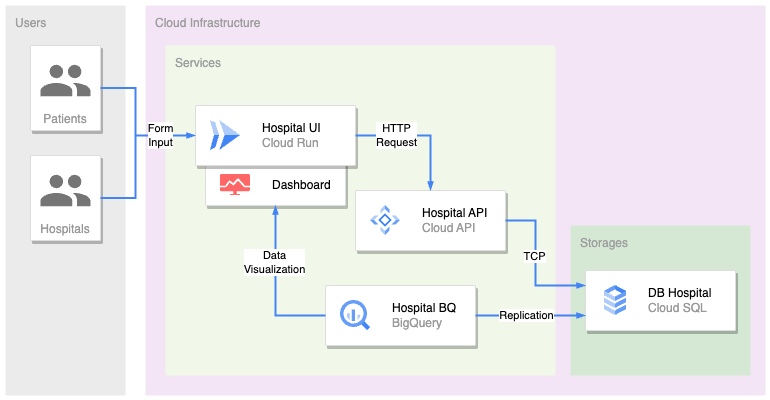

The diagram above was exported from draw.io. Its source (the exported page's mxGraphModel, read from the mxfile embedded in the PNG):
<mxGraphModel dx="899" dy="690" grid="1" gridSize="10" guides="1" tooltips="1" connect="1" arrows="1" fold="1" page="1" pageScale="1" pageWidth="850" pageHeight="1100" math="0" shadow="0">
  <root>
    <mxCell id="0" />
    <mxCell id="1" parent="0" />
    <mxCell id="2" value="Users" style="sketch=0;points=[[0,0,0],[0.25,0,0],[0.5,0,0],[0.75,0,0],[1,0,0],[1,0.25,0],[1,0.5,0],[1,0.75,0],[1,1,0],[0.75,1,0],[0.5,1,0],[0.25,1,0],[0,1,0],[0,0.75,0],[0,0.5,0],[0,0.25,0]];rounded=1;absoluteArcSize=1;arcSize=2;html=1;strokeColor=none;gradientColor=none;shadow=0;dashed=0;fontSize=12;fontColor=#9E9E9E;align=left;verticalAlign=top;spacing=10;spacingTop=-4;whiteSpace=wrap;fillColor=#EBEBEB;" vertex="1" parent="1">
      <mxGeometry x="70" y="260" width="120" height="390" as="geometry" />
    </mxCell>
    <mxCell id="3" value="Cloud Infrastructure" style="sketch=0;points=[[0,0,0],[0.25,0,0],[0.5,0,0],[0.75,0,0],[1,0,0],[1,0.25,0],[1,0.5,0],[1,0.75,0],[1,1,0],[0.75,1,0],[0.5,1,0],[0.25,1,0],[0,1,0],[0,0.75,0],[0,0.5,0],[0,0.25,0]];rounded=1;absoluteArcSize=1;arcSize=2;html=1;strokeColor=none;gradientColor=none;shadow=0;dashed=0;fontSize=12;fontColor=#9E9E9E;align=left;verticalAlign=top;spacing=10;spacingTop=-4;whiteSpace=wrap;fillColor=#F3E5F5;" vertex="1" parent="1">
      <mxGeometry x="210" y="260" width="620" height="390" as="geometry" />
    </mxCell>
    <mxCell id="4" value="Patients" style="strokeColor=#dddddd;shadow=1;strokeWidth=1;rounded=1;absoluteArcSize=1;arcSize=2;labelPosition=center;verticalLabelPosition=middle;align=center;verticalAlign=bottom;spacingLeft=0;fontColor=#999999;fontSize=12;whiteSpace=wrap;spacingBottom=2;html=1;" vertex="1" parent="1">
      <mxGeometry x="95" y="300" width="70" height="85" as="geometry" />
    </mxCell>
    <mxCell id="5" value="" style="sketch=0;dashed=0;connectable=0;html=1;fillColor=#757575;strokeColor=none;shape=mxgraph.gcp2.users;part=1;" vertex="1" parent="4">
      <mxGeometry x="0.5" width="50" height="31.5" relative="1" as="geometry">
        <mxPoint x="-25" y="19.25" as="offset" />
      </mxGeometry>
    </mxCell>
    <mxCell id="6" value="Services" style="sketch=0;points=[[0,0,0],[0.25,0,0],[0.5,0,0],[0.75,0,0],[1,0,0],[1,0.25,0],[1,0.5,0],[1,0.75,0],[1,1,0],[0.75,1,0],[0.5,1,0],[0.25,1,0],[0,1,0],[0,0.75,0],[0,0.5,0],[0,0.25,0]];rounded=1;absoluteArcSize=1;arcSize=2;html=1;strokeColor=none;gradientColor=none;shadow=0;dashed=0;fontSize=12;fontColor=#9E9E9E;align=left;verticalAlign=top;spacing=10;spacingTop=-4;whiteSpace=wrap;fillColor=#F1F8E9;" vertex="1" parent="1">
      <mxGeometry x="230" y="300" width="390" height="330" as="geometry" />
    </mxCell>
    <mxCell id="7" value="" style="strokeColor=#dddddd;shadow=1;strokeWidth=1;rounded=1;absoluteArcSize=1;arcSize=2;" vertex="1" parent="1">
      <mxGeometry x="270" y="410" width="140" height="50" as="geometry" />
    </mxCell>
    <mxCell id="8" value="&lt;font color=&quot;#000000&quot;&gt;Dashboard&lt;br&gt;&lt;/font&gt;" style="editableCssRules=.*;html=1;fontColor=#999999;shape=image;verticalLabelPosition=middle;verticalAlign=middle;labelPosition=right;align=left;spacingLeft=20;part=1;points=[];imageAspect=0;image=data:image/svg+xml,(base64 omitted: 1140 chars);" vertex="1" parent="7">
      <mxGeometry width="30" height="21" relative="1" as="geometry">
        <mxPoint x="15" y="19" as="offset" />
      </mxGeometry>
    </mxCell>
    <mxCell id="9" value="" style="strokeColor=#dddddd;shadow=1;strokeWidth=1;rounded=1;absoluteArcSize=1;arcSize=2;" vertex="1" parent="1">
      <mxGeometry x="420" y="445" width="150" height="60" as="geometry" />
    </mxCell>
    <mxCell id="10" value="&lt;font color=&quot;#000000&quot;&gt;Hospital API&amp;nbsp;&lt;/font&gt;&lt;br&gt;Cloud API" style="editableCssRules=.*;html=1;fontColor=#999999;shape=image;verticalLabelPosition=middle;verticalAlign=middle;labelPosition=right;align=left;spacingLeft=20;part=1;points=[];imageAspect=0;image=data:image/svg+xml,(base64 omitted: 1052 chars);" vertex="1" parent="9">
      <mxGeometry width="30" height="30" relative="1" as="geometry">
        <mxPoint x="15" y="15" as="offset" />
      </mxGeometry>
    </mxCell>
    <mxCell id="11" value="Hospitals" style="strokeColor=#dddddd;shadow=1;strokeWidth=1;rounded=1;absoluteArcSize=1;arcSize=2;labelPosition=center;verticalLabelPosition=middle;align=center;verticalAlign=bottom;spacingLeft=0;fontColor=#999999;fontSize=12;whiteSpace=wrap;spacingBottom=2;html=1;" vertex="1" parent="1">
      <mxGeometry x="95" y="410" width="70" height="85" as="geometry" />
    </mxCell>
    <mxCell id="12" value="" style="sketch=0;dashed=0;connectable=0;html=1;fillColor=#757575;strokeColor=none;shape=mxgraph.gcp2.users;part=1;" vertex="1" parent="11">
      <mxGeometry x="0.5" width="50" height="31.5" relative="1" as="geometry">
        <mxPoint x="-25" y="19.25" as="offset" />
      </mxGeometry>
    </mxCell>
    <mxCell id="13" value="Storages" style="sketch=0;points=[[0,0,0],[0.25,0,0],[0.5,0,0],[0.75,0,0],[1,0,0],[1,0.25,0],[1,0.5,0],[1,0.75,0],[1,1,0],[0.75,1,0],[0.5,1,0],[0.25,1,0],[0,1,0],[0,0.75,0],[0,0.5,0],[0,0.25,0]];rounded=1;absoluteArcSize=1;arcSize=2;html=1;strokeColor=none;shadow=0;dashed=0;fontSize=12;align=left;verticalAlign=top;spacing=10;spacingTop=-4;whiteSpace=wrap;fillColor=#d5e8d4;fontColor=#9E9E9E;" vertex="1" parent="1">
      <mxGeometry x="635" y="480" width="180" height="150" as="geometry" />
    </mxCell>
    <mxCell id="14" value="" style="strokeColor=#dddddd;shadow=1;strokeWidth=1;rounded=1;absoluteArcSize=1;arcSize=2;" vertex="1" parent="1">
      <mxGeometry x="650" y="525" width="150" height="60" as="geometry" />
    </mxCell>
    <mxCell id="15" value="&lt;font color=&quot;#000000&quot;&gt;DB Hospital&lt;/font&gt;&lt;br&gt;Cloud SQL" style="editableCssRules=.*;html=1;fontColor=#999999;shape=image;verticalLabelPosition=middle;verticalAlign=middle;labelPosition=right;align=left;spacingLeft=20;part=1;points=[];imageAspect=0;image=data:image/svg+xml,(base64 omitted: 1016 chars);" vertex="1" parent="14">
      <mxGeometry width="22" height="30" relative="1" as="geometry">
        <mxPoint x="19" y="15" as="offset" />
      </mxGeometry>
    </mxCell>
    <mxCell id="16" value="" style="edgeStyle=orthogonalEdgeStyle;fontSize=12;html=1;endArrow=blockThin;endFill=1;rounded=0;strokeWidth=2;endSize=4;startSize=4;dashed=0;strokeColor=#4284F3;exitX=1;exitY=0.5;exitDx=0;exitDy=0;entryX=0;entryY=0.25;entryDx=0;entryDy=0;" edge="1" source="9" target="14" parent="1">
      <mxGeometry width="100" relative="1" as="geometry">
        <mxPoint x="425" y="390" as="sourcePoint" />
        <mxPoint x="525" y="390" as="targetPoint" />
        <Array as="points">
          <mxPoint x="600" y="475" />
          <mxPoint x="600" y="540" />
        </Array>
      </mxGeometry>
    </mxCell>
    <mxCell id="17" value="TCP" style="edgeLabel;html=1;align=center;verticalAlign=middle;resizable=0;points=[];" vertex="1" connectable="0" parent="16">
      <mxGeometry x="-0.1429" y="-1" relative="1" as="geometry">
        <mxPoint y="3" as="offset" />
      </mxGeometry>
    </mxCell>
    <mxCell id="18" value="" style="strokeColor=#dddddd;shadow=1;strokeWidth=1;rounded=1;absoluteArcSize=1;arcSize=2;" vertex="1" parent="1">
      <mxGeometry x="260" y="360" width="160" height="60" as="geometry" />
    </mxCell>
    <mxCell id="19" value="&lt;font color=&quot;#000000&quot;&gt;Hospital UI&lt;/font&gt;&lt;br&gt;Cloud Run" style="editableCssRules=.*;html=1;fontColor=#999999;shape=image;verticalLabelPosition=middle;verticalAlign=middle;labelPosition=right;align=left;spacingLeft=20;part=1;points=[];imageAspect=0;image=data:image/svg+xml,(base64 omitted: 656 chars);" vertex="1" parent="18">
      <mxGeometry width="30" height="30" relative="1" as="geometry">
        <mxPoint x="15" y="15" as="offset" />
      </mxGeometry>
    </mxCell>
    <mxCell id="20" value="" style="edgeStyle=orthogonalEdgeStyle;fontSize=12;html=1;endArrow=blockThin;endFill=1;rounded=0;strokeWidth=2;endSize=4;startSize=4;dashed=0;strokeColor=#4284F3;exitX=1;exitY=0.5;exitDx=0;exitDy=0;entryX=0.5;entryY=0;entryDx=0;entryDy=0;" edge="1" source="18" target="9" parent="1">
      <mxGeometry width="100" relative="1" as="geometry">
        <mxPoint x="500" y="473" as="sourcePoint" />
        <mxPoint x="580" y="473" as="targetPoint" />
      </mxGeometry>
    </mxCell>
    <mxCell id="21" value="HTTP&lt;br&gt;Request" style="edgeLabel;html=1;align=center;verticalAlign=middle;resizable=0;points=[];" vertex="1" connectable="0" parent="20">
      <mxGeometry x="-0.5" y="-1" relative="1" as="geometry">
        <mxPoint x="8" y="-1" as="offset" />
      </mxGeometry>
    </mxCell>
    <mxCell id="22" value="" style="edgeStyle=orthogonalEdgeStyle;fontSize=12;html=1;endArrow=blockThin;endFill=1;rounded=0;strokeWidth=2;endSize=4;startSize=4;dashed=0;strokeColor=#4284F3;exitX=1;exitY=0.5;exitDx=0;exitDy=0;entryX=0;entryY=0.5;entryDx=0;entryDy=0;" edge="1" source="4" target="18" parent="1">
      <mxGeometry width="100" relative="1" as="geometry">
        <mxPoint x="340" y="420" as="sourcePoint" />
        <mxPoint x="370" y="498" as="targetPoint" />
        <Array as="points">
          <mxPoint x="200" y="342" />
          <mxPoint x="200" y="390" />
        </Array>
      </mxGeometry>
    </mxCell>
    <mxCell id="23" value="" style="edgeStyle=orthogonalEdgeStyle;fontSize=12;html=1;endArrow=blockThin;endFill=1;rounded=0;strokeWidth=2;endSize=4;startSize=4;dashed=0;strokeColor=#4284F3;exitX=1;exitY=0.5;exitDx=0;exitDy=0;entryX=0;entryY=0.5;entryDx=0;entryDy=0;" edge="1" source="11" target="18" parent="1">
      <mxGeometry width="100" relative="1" as="geometry">
        <mxPoint x="165" y="363" as="sourcePoint" />
        <mxPoint x="260" y="390" as="targetPoint" />
        <Array as="points">
          <mxPoint x="200" y="452" />
          <mxPoint x="200" y="390" />
        </Array>
      </mxGeometry>
    </mxCell>
    <mxCell id="24" value="Form&lt;br&gt;Input" style="edgeLabel;html=1;align=center;verticalAlign=middle;resizable=0;points=[];" vertex="1" connectable="0" parent="23">
      <mxGeometry x="0.5797" relative="1" as="geometry">
        <mxPoint x="-2" as="offset" />
      </mxGeometry>
    </mxCell>
    <mxCell id="25" value="" style="strokeColor=#dddddd;shadow=1;strokeWidth=1;rounded=1;absoluteArcSize=1;arcSize=2;" vertex="1" parent="1">
      <mxGeometry x="390" y="540" width="150" height="60" as="geometry" />
    </mxCell>
    <mxCell id="26" value="&lt;font color=&quot;#000000&quot;&gt;Hospital BQ&lt;/font&gt;&lt;br&gt;BigQuery" style="editableCssRules=.*;html=1;fontColor=#999999;shape=image;verticalLabelPosition=middle;verticalAlign=middle;labelPosition=right;align=left;spacingLeft=20;part=1;points=[];imageAspect=0;image=data:image/svg+xml,(base64 omitted: 1156 chars);" vertex="1" parent="25">
      <mxGeometry width="30" height="30" relative="1" as="geometry">
        <mxPoint x="15" y="15" as="offset" />
      </mxGeometry>
    </mxCell>
    <mxCell id="27" value="" style="edgeStyle=orthogonalEdgeStyle;fontSize=12;html=1;endArrow=blockThin;endFill=1;rounded=0;strokeWidth=2;endSize=4;startSize=4;dashed=0;strokeColor=#4284F3;entryX=0;entryY=0.75;entryDx=0;entryDy=0;" edge="1" source="25" target="14" parent="1">
      <mxGeometry width="100" relative="1" as="geometry">
        <mxPoint x="520" y="498" as="sourcePoint" />
        <mxPoint x="645" y="550" as="targetPoint" />
      </mxGeometry>
    </mxCell>
    <mxCell id="28" value="Replication" style="edgeLabel;html=1;align=center;verticalAlign=middle;resizable=0;points=[];" vertex="1" connectable="0" parent="27">
      <mxGeometry x="-0.1797" relative="1" as="geometry">
        <mxPoint x="6" as="offset" />
      </mxGeometry>
    </mxCell>
    <mxCell id="29" value="" style="edgeStyle=orthogonalEdgeStyle;fontSize=12;html=1;endArrow=blockThin;endFill=1;rounded=0;strokeWidth=2;endSize=4;startSize=4;dashed=0;strokeColor=#4284F3;exitX=0;exitY=0.5;exitDx=0;exitDy=0;entryX=0.5;entryY=1;entryDx=0;entryDy=0;" edge="1" source="25" target="7" parent="1">
      <mxGeometry width="100" relative="1" as="geometry">
        <mxPoint x="420" y="400" as="sourcePoint" />
        <mxPoint x="505" y="455" as="targetPoint" />
      </mxGeometry>
    </mxCell>
    <mxCell id="30" value="Data &lt;br&gt;Visualization" style="edgeLabel;html=1;align=center;verticalAlign=middle;resizable=0;points=[];" vertex="1" connectable="0" parent="29">
      <mxGeometry x="0.2872" y="1" relative="1" as="geometry">
        <mxPoint as="offset" />
      </mxGeometry>
    </mxCell>
  </root>
</mxGraphModel>